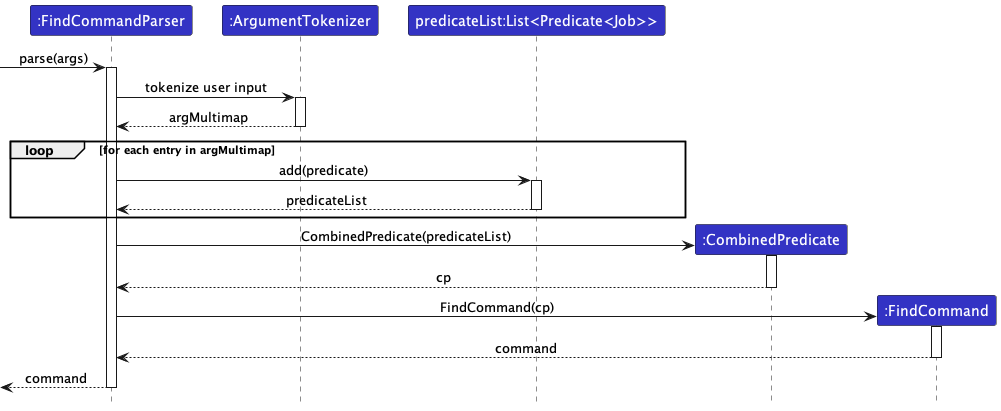

The diagram above was rendered by PlantUML. Its source (embedded in the PNG):
@startuml
!include ../style.puml
skinparam ArrowFontStyle plain

Participant ":FindCommandParser" as fcp LOGIC_COLOR
Participant ":ArgumentTokenizer" as at LOGIC_COLOR
Participant "predicateList:List<Predicate<Job>>" as pl LOGIC_COLOR
Participant ":CombinedPredicate" as cp LOGIC_COLOR
Participant ":FindCommand" as fc LOGIC_COLOR

[-> fcp ++: parse(args)
fcp -> at ++: tokenize user input
at --> fcp --: argMultimap
loop for each entry in argMultimap
    fcp -> pl ++: add(predicate)
    pl --> fcp --: predicateList
end
create cp
fcp -> cp ++: CombinedPredicate(predicateList)
cp --> fcp --: cp
create fc
fcp -> fc ++: FindCommand(cp)
fc --> fcp --: command
fcp -->[ --: command
@enduml